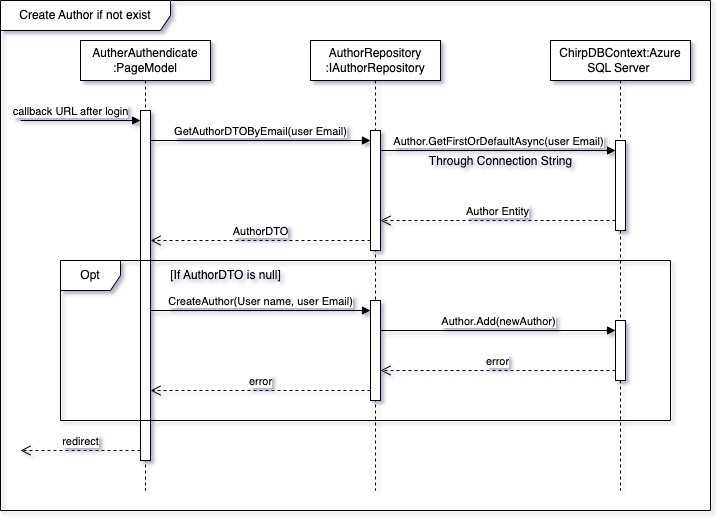

The diagram above was exported from draw.io. Its source (the exported page's mxGraphModel, read from the mxfile embedded in the PNG):
<mxGraphModel dx="1194" dy="660" grid="1" gridSize="10" guides="1" tooltips="1" connect="1" arrows="1" fold="1" page="1" pageScale="1" pageWidth="827" pageHeight="1169" math="0" shadow="0">
  <root>
    <mxCell id="0" />
    <mxCell id="1" parent="0" />
    <mxCell id="cTqbEWv_qDrDUvfU7jWR-1" value="ChirpDBContext:Azure SQL Server&amp;nbsp;" style="shape=umlLifeline;perimeter=lifelinePerimeter;whiteSpace=wrap;html=1;container=1;dropTarget=0;collapsible=0;recursiveResize=0;outlineConnect=0;portConstraint=eastwest;newEdgeStyle={&quot;curved&quot;:0,&quot;rounded&quot;:0};" vertex="1" parent="1">
      <mxGeometry x="570" y="80" width="140" height="450" as="geometry" />
    </mxCell>
    <mxCell id="cTqbEWv_qDrDUvfU7jWR-2" value="" style="html=1;points=[[0,0,0,0,5],[0,1,0,0,-5],[1,0,0,0,5],[1,1,0,0,-5]];perimeter=orthogonalPerimeter;outlineConnect=0;targetShapes=umlLifeline;portConstraint=eastwest;newEdgeStyle={&quot;curved&quot;:0,&quot;rounded&quot;:0};" vertex="1" parent="cTqbEWv_qDrDUvfU7jWR-1">
      <mxGeometry x="65" y="100" width="10" height="90" as="geometry" />
    </mxCell>
    <mxCell id="cTqbEWv_qDrDUvfU7jWR-3" value="AuthorRepository&lt;br&gt;:IAuthorRepository" style="shape=umlLifeline;perimeter=lifelinePerimeter;whiteSpace=wrap;html=1;container=1;dropTarget=0;collapsible=0;recursiveResize=0;outlineConnect=0;portConstraint=eastwest;newEdgeStyle={&quot;curved&quot;:0,&quot;rounded&quot;:0};" vertex="1" parent="1">
      <mxGeometry x="330" y="80" width="130" height="450" as="geometry" />
    </mxCell>
    <mxCell id="cTqbEWv_qDrDUvfU7jWR-4" value="" style="html=1;points=[[0,0,0,0,5],[0,1,0,0,-5],[1,0,0,0,5],[1,1,0,0,-5]];perimeter=orthogonalPerimeter;outlineConnect=0;targetShapes=umlLifeline;portConstraint=eastwest;newEdgeStyle={&quot;curved&quot;:0,&quot;rounded&quot;:0};" vertex="1" parent="cTqbEWv_qDrDUvfU7jWR-3">
      <mxGeometry x="60" y="90" width="10" height="120" as="geometry" />
    </mxCell>
    <mxCell id="cTqbEWv_qDrDUvfU7jWR-5" value="" style="html=1;points=[[0,0,0,0,5],[0,1,0,0,-5],[1,0,0,0,5],[1,1,0,0,-5]];perimeter=orthogonalPerimeter;outlineConnect=0;targetShapes=umlLifeline;portConstraint=eastwest;newEdgeStyle={&quot;curved&quot;:0,&quot;rounded&quot;:0};" vertex="1" parent="cTqbEWv_qDrDUvfU7jWR-3">
      <mxGeometry x="60" y="260" width="10" height="100" as="geometry" />
    </mxCell>
    <mxCell id="cTqbEWv_qDrDUvfU7jWR-6" value="AutherAuthendicate&lt;br&gt;:PageModel" style="shape=umlLifeline;perimeter=lifelinePerimeter;whiteSpace=wrap;html=1;container=1;dropTarget=0;collapsible=0;recursiveResize=0;outlineConnect=0;portConstraint=eastwest;newEdgeStyle={&quot;curved&quot;:0,&quot;rounded&quot;:0};" vertex="1" parent="1">
      <mxGeometry x="100" y="80" width="130" height="450" as="geometry" />
    </mxCell>
    <mxCell id="cTqbEWv_qDrDUvfU7jWR-7" value="" style="html=1;points=[[0,0,0,0,5],[0,1,0,0,-5],[1,0,0,0,5],[1,1,0,0,-5]];perimeter=orthogonalPerimeter;outlineConnect=0;targetShapes=umlLifeline;portConstraint=eastwest;newEdgeStyle={&quot;curved&quot;:0,&quot;rounded&quot;:0};" vertex="1" parent="cTqbEWv_qDrDUvfU7jWR-6">
      <mxGeometry x="60" y="70" width="10" height="350" as="geometry" />
    </mxCell>
    <mxCell id="cTqbEWv_qDrDUvfU7jWR-8" value="callback URL after login" style="html=1;verticalAlign=bottom;endArrow=block;curved=0;rounded=0;" edge="1" parent="1" target="cTqbEWv_qDrDUvfU7jWR-7">
      <mxGeometry x="-0.1667" width="80" relative="1" as="geometry">
        <mxPoint x="40" y="160" as="sourcePoint" />
        <mxPoint x="140" y="160" as="targetPoint" />
        <mxPoint as="offset" />
      </mxGeometry>
    </mxCell>
    <mxCell id="cTqbEWv_qDrDUvfU7jWR-9" value="GetAuthorDTOByEmail(user Email)" style="html=1;verticalAlign=bottom;endArrow=block;curved=0;rounded=0;" edge="1" parent="1" target="cTqbEWv_qDrDUvfU7jWR-4">
      <mxGeometry width="80" relative="1" as="geometry">
        <mxPoint x="170" y="180" as="sourcePoint" />
        <mxPoint x="360" y="180" as="targetPoint" />
      </mxGeometry>
    </mxCell>
    <mxCell id="cTqbEWv_qDrDUvfU7jWR-10" value="Author.GetFirstOrDefaultAsync(user Email)" style="html=1;verticalAlign=bottom;endArrow=block;curved=0;rounded=0;" edge="1" parent="1" target="cTqbEWv_qDrDUvfU7jWR-2">
      <mxGeometry width="80" relative="1" as="geometry">
        <mxPoint x="400" y="190" as="sourcePoint" />
        <mxPoint x="600" y="190" as="targetPoint" />
      </mxGeometry>
    </mxCell>
    <mxCell id="cTqbEWv_qDrDUvfU7jWR-11" value="Author Entity" style="html=1;verticalAlign=bottom;endArrow=open;dashed=1;endSize=8;curved=0;rounded=0;" edge="1" parent="1" source="cTqbEWv_qDrDUvfU7jWR-2" target="cTqbEWv_qDrDUvfU7jWR-4">
      <mxGeometry relative="1" as="geometry">
        <mxPoint x="630" y="240" as="sourcePoint" />
        <mxPoint x="550" y="240" as="targetPoint" />
        <Array as="points">
          <mxPoint x="610" y="260" />
        </Array>
      </mxGeometry>
    </mxCell>
    <mxCell id="cTqbEWv_qDrDUvfU7jWR-12" value="Through Connection String" style="text;html=1;align=center;verticalAlign=middle;resizable=0;points=[];autosize=1;strokeColor=none;fillColor=none;" vertex="1" parent="1">
      <mxGeometry x="435" y="186" width="170" height="30" as="geometry" />
    </mxCell>
    <mxCell id="cTqbEWv_qDrDUvfU7jWR-13" value="AuthorDTO" style="html=1;verticalAlign=bottom;endArrow=open;dashed=1;endSize=8;curved=0;rounded=0;" edge="1" parent="1" target="cTqbEWv_qDrDUvfU7jWR-7">
      <mxGeometry relative="1" as="geometry">
        <mxPoint x="390" y="280" as="sourcePoint" />
        <mxPoint x="310" y="280" as="targetPoint" />
      </mxGeometry>
    </mxCell>
    <mxCell id="cTqbEWv_qDrDUvfU7jWR-14" value="Opt" style="shape=umlFrame;whiteSpace=wrap;html=1;pointerEvents=0;" vertex="1" parent="1">
      <mxGeometry x="80" y="300" width="610" height="160" as="geometry" />
    </mxCell>
    <mxCell id="cTqbEWv_qDrDUvfU7jWR-15" value="CreateAuthor(User name, user Email)" style="html=1;verticalAlign=bottom;endArrow=block;curved=0;rounded=0;" edge="1" parent="1" target="cTqbEWv_qDrDUvfU7jWR-5">
      <mxGeometry width="80" relative="1" as="geometry">
        <mxPoint x="170" y="350" as="sourcePoint" />
        <mxPoint x="250" y="350" as="targetPoint" />
      </mxGeometry>
    </mxCell>
    <mxCell id="cTqbEWv_qDrDUvfU7jWR-16" value="[If AuthorDTO is null]" style="text;html=1;align=center;verticalAlign=middle;resizable=0;points=[];autosize=1;strokeColor=none;fillColor=none;" vertex="1" parent="1">
      <mxGeometry x="180" y="300" width="130" height="30" as="geometry" />
    </mxCell>
    <mxCell id="cTqbEWv_qDrDUvfU7jWR-17" value="" style="html=1;points=[[0,0,0,0,5],[0,1,0,0,-5],[1,0,0,0,5],[1,1,0,0,-5]];perimeter=orthogonalPerimeter;outlineConnect=0;targetShapes=umlLifeline;portConstraint=eastwest;newEdgeStyle={&quot;curved&quot;:0,&quot;rounded&quot;:0};" vertex="1" parent="1">
      <mxGeometry x="635" y="360" width="10" height="60" as="geometry" />
    </mxCell>
    <mxCell id="cTqbEWv_qDrDUvfU7jWR-18" value="Author.Add(newAuthor)" style="html=1;verticalAlign=bottom;endArrow=block;curved=0;rounded=0;" edge="1" parent="1" target="cTqbEWv_qDrDUvfU7jWR-17">
      <mxGeometry x="0.0024" width="80" relative="1" as="geometry">
        <mxPoint x="400" y="370" as="sourcePoint" />
        <mxPoint x="480" y="370" as="targetPoint" />
        <mxPoint as="offset" />
      </mxGeometry>
    </mxCell>
    <mxCell id="cTqbEWv_qDrDUvfU7jWR-19" value="redirect" style="html=1;verticalAlign=bottom;endArrow=open;dashed=1;endSize=8;curved=0;rounded=0;" edge="1" parent="1">
      <mxGeometry relative="1" as="geometry">
        <mxPoint x="160" y="490" as="sourcePoint" />
        <mxPoint x="40" y="490" as="targetPoint" />
      </mxGeometry>
    </mxCell>
    <mxCell id="cTqbEWv_qDrDUvfU7jWR-20" value="error" style="html=1;verticalAlign=bottom;endArrow=open;dashed=1;endSize=8;curved=0;rounded=0;" edge="1" parent="1">
      <mxGeometry relative="1" as="geometry">
        <mxPoint x="635" y="410" as="sourcePoint" />
        <mxPoint x="400" y="410" as="targetPoint" />
      </mxGeometry>
    </mxCell>
    <mxCell id="cTqbEWv_qDrDUvfU7jWR-21" value="error" style="html=1;verticalAlign=bottom;endArrow=open;dashed=1;endSize=8;curved=0;rounded=0;" edge="1" parent="1" target="cTqbEWv_qDrDUvfU7jWR-7">
      <mxGeometry relative="1" as="geometry">
        <mxPoint x="390" y="430" as="sourcePoint" />
        <mxPoint x="310" y="430" as="targetPoint" />
      </mxGeometry>
    </mxCell>
    <mxCell id="kBE7TYn8LJ0h3fG5wnab-1" value="Create Author if not exist" style="shape=umlFrame;whiteSpace=wrap;html=1;pointerEvents=0;width=170;height=30;" vertex="1" parent="1">
      <mxGeometry x="20" y="40" width="710" height="510" as="geometry" />
    </mxCell>
  </root>
</mxGraphModel>